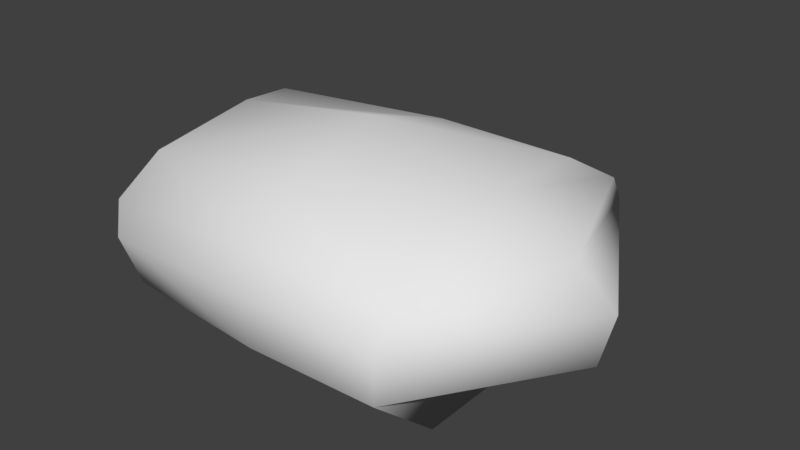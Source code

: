 # Source: small_rock_01.blend  (saved by Blender 2.79.0; exported with 4.5.12 LTS)
import bpy
from mathutils import Matrix  # noqa: F401  (used for matrix-valued properties, if any)

bpy.ops.wm.read_factory_settings(use_empty=True)
scene = bpy.context.scene
scene.name = 'Scene'

# ---- collections
col_collection_1 = bpy.data.collections.new('Collection 1'); scene.collection.children.link(col_collection_1)

# ---- world
world_world = bpy.data.worlds.new('World'); scene.world = world_world
world_world.color = (0.05088, 0.05088, 0.05088)
world_world.use_sun_shadow = False
world_world.sun_shadow_jitter_overblur = 0.0
world_world.cycles.sampling_method = 'MANUAL'

# ---- meshes
me_cube_001 = bpy.data.meshes.new('Cube.001')
me_cube_001.from_pydata([(-1.0, -0.8235, -1.0), (-1.014, -0.9648, 0.6143), (-0.5681, 0.9698, -0.9733), (-1.097, 0.5601, 0.6825), (1.0, -0.8235, -1.0), (0.9498, -0.9643, 0.7071), (0.7379, 1.019, -0.9394), (0.8932, 1.093, 0.5651), (-1.0, -1.459, 0.0), (-1.027, 1.205, -0.002617), (1.0, 1.706, 0.0), (1.0, -1.459, 0.0), (-1.0, 0.0, -1.0), (-1.031, 0.01904, 0.756), (1.0, 0.0, -1.0), (1.024, -0.1165, 0.7591), (1.711, 0.0353, 0.0), (-1.355, 0.0353, 0.0), (0.04966, 1.0, -1.0), (-0.07272, 1.093, 0.5717), (0.04966, -0.8235, -1.0), (0.05365, -0.918, 0.734), (0.04966, -1.459, 0.0), (0.04966, 1.706, 0.0), (0.04966, 0.0, 1.0), (0.04966, 0.0, -1.0), (-1.089, -1.325, 0.2641), (-1.147, 0.995, 0.3403), (1.024, 1.514, 0.278), (1.054, -1.325, 0.3143), (1.479, -0.04408, 0.3829), (-1.18, 0.0189, 0.5132), (0.05579, -1.3, 0.3288), (-0.01255, 1.513, 0.2816), (-1.048, 1.106, -0.5184), (0.96, 1.637, -0.5381), (0.94, -1.376, -0.5), (-0.9918, -1.274, -0.5249), (-1.337, 0.01765, -0.5), (1.623, 0.01765, -0.5), (0.05521, 1.621, -0.5), (0.05521, -1.409, -0.5)], [], [(31, 13, 3, 27), (33, 19, 7, 28), (30, 15, 5, 29), (32, 21, 1, 26), (25, 14, 4, 20), (24, 13, 1, 21), (41, 22, 8, 37), (39, 16, 11, 36), (40, 23, 10, 35), (38, 17, 9, 34), (37, 8, 17, 38), (35, 10, 16, 39), (19, 3, 13, 24), (18, 6, 14, 25), (28, 7, 15, 30), (26, 1, 13, 31), (2, 18, 25, 12), (7, 19, 24, 15), (34, 9, 23, 40), (36, 11, 22, 41), (15, 24, 21, 5), (12, 25, 20, 0), (29, 5, 21, 32), (27, 3, 19, 33), (9, 27, 33, 23), (11, 29, 32, 22), (8, 26, 31, 17), (10, 28, 30, 16), (22, 32, 26, 8), (16, 30, 29, 11), (23, 33, 28, 10), (17, 31, 27, 9), (4, 36, 41, 20), (2, 34, 40, 18), (6, 35, 39, 14), (0, 37, 38, 12), (12, 38, 34, 2), (18, 40, 35, 6), (14, 39, 36, 4), (20, 41, 37, 0)])
me_cube_001.polygons.foreach_set('use_smooth', [True] * 40)
me_cube_001.use_remesh_preserve_volume = False
me_cube_001.use_remesh_preserve_attributes = False
me_cube_001.use_mirror_vertex_groups = False
me_cube_001.update()

# ---- objects
ob_cube = bpy.data.objects.new('Cube', me_cube_001)

# ---- transforms, parenting, visibility, modifiers, constraints
ob_cube.location = (0.0, 0.0, 0.0)
ob_cube.scale = (0.06069, 0.04548, 0.04282)
ob_cube.lineart.crease_threshold = 0.0

# ---- collection membership
col_collection_1.objects.link(ob_cube)

# ---- scene / render settings (as saved in the file)
scene.frame_start = 1; scene.frame_end = 250; scene.frame_set(1)
scene.render.engine = 'BLENDER_EEVEE_NEXT'
scene.render.resolution_percentage = 50
scene.render.dither_intensity = 0.0
scene.cycles.use_denoising = False
scene.cycles.samples = 128
scene.cycles.sampling_pattern = 'TABULATED_SOBOL'
scene.cycles.use_adaptive_sampling = False
scene.cycles.use_light_tree = False
scene.cycles.blur_glossy = 0.0
scene.cycles.sample_clamp_indirect = 0.0
scene.view_settings.view_transform = 'Standard'
bpy.context.view_layer.update()

# ---- added for rendering (the .blend has no active camera and no usable light): camera, sun
cam_auto = bpy.data.cameras.new('AutoCamera')
cam_auto.lens = 50.0
cam_auto.sensor_width = 36.0
cam_auto.clip_end = 1000.0
ob_auto_camera = bpy.data.objects.new('AutoCamera', cam_auto)
scene.collection.objects.link(ob_auto_camera)
ob_auto_camera.location = (0.242443, -0.272342, 0.185307)
ob_auto_camera.rotation_euler = (1.09748, -7.21219e-08, 0.694738)
scene.camera = ob_auto_camera
light_auto_sun = bpy.data.lights.new('AutoSun', 'SUN')
light_auto_sun.energy = 3.0
light_auto_sun.angle = 0.0523599
ob_auto_sun = bpy.data.objects.new('AutoSun', light_auto_sun)
scene.collection.objects.link(ob_auto_sun)
ob_auto_sun.rotation_euler = (0.872665, 0.174533, 0.523599)
bpy.context.view_layer.update()
